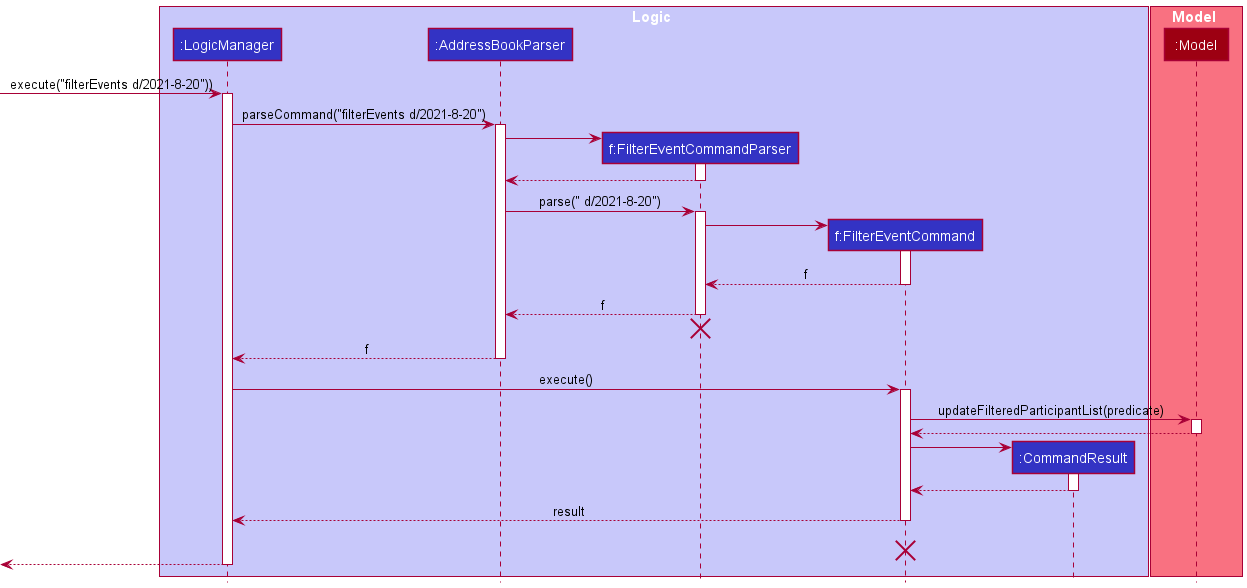

The diagram above was rendered by PlantUML. Its source (embedded in the PNG):
@startuml
'https://plantuml.com/sequence-diagram
!include style.puml

box Logic LOGIC_COLOR_T1
participant ":LogicManager" as LogicManager LOGIC_COLOR
participant ":AddressBookParser" as AddressBookParser LOGIC_COLOR
participant "f:FilterEventCommandParser" as FilterEventCommandParser LOGIC_COLOR
participant "f:FilterEventCommand" as FilterEventCommand LOGIC_COLOR
participant ":CommandResult" as CommandResult LOGIC_COLOR
end box

box Model MODEL_COLOR_T1
participant ":Model" as Model MODEL_COLOR
end box

[-> LogicManager : execute("filterEvents d/2021-8-20"))
activate LogicManager

LogicManager -> AddressBookParser : parseCommand("filterEvents d/2021-8-20")
activate AddressBookParser

create FilterEventCommandParser
AddressBookParser -> FilterEventCommandParser

activate FilterEventCommandParser
FilterEventCommandParser --> AddressBookParser
deactivate FilterEventCommandParser

AddressBookParser -> FilterEventCommandParser : parse(" d/2021-8-20")
activate FilterEventCommandParser

create FilterEventCommand
FilterEventCommandParser -> FilterEventCommand
activate FilterEventCommand

FilterEventCommand --> FilterEventCommandParser : f
deactivate FilterEventCommand

FilterEventCommandParser --> AddressBookParser : f
deactivate FilterEventCommandParser

FilterEventCommandParser -[hidden]-> AddressBookParser
destroy FilterEventCommandParser

AddressBookParser --> LogicManager : f
deactivate AddressBookParser

LogicManager -> FilterEventCommand : execute()
activate FilterEventCommand

FilterEventCommand -> Model : updateFilteredParticipantList(predicate)
activate Model

Model --> FilterEventCommand
deactivate Model

create CommandResult
FilterEventCommand -> CommandResult

activate CommandResult
CommandResult --> FilterEventCommand

deactivate CommandResult

FilterEventCommand --> LogicManager : result
deactivate
FilterEventCommand -[hidden]-> LogicManager : result
destroy FilterEventCommand

[<--LogicManager
deactivate LogicManager
@enduml